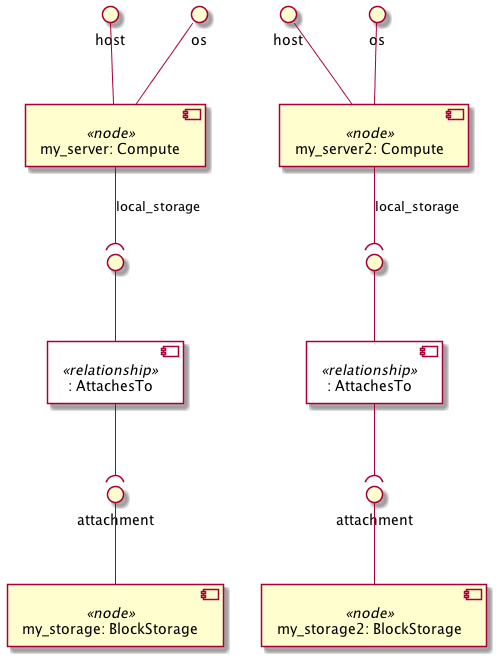

The diagram above was rendered by PlantUML. Its source (embedded in the PNG):
@startuml
skinparam componentStyle uml2
skinparam component {
  backgroundColor<<relationship>> White
}

component "my_server: Compute" <<node>> as node_my_server
interface "host" as node_my_server_host
node_my_server_host -- node_my_server
interface "os" as node_my_server_os
node_my_server_os -- node_my_server
component ": AttachesTo" <<relationship>> as node_my_server_local_storage_relationship0
interface " " as node_my_server_local_storage_relationship0_source
node_my_server_local_storage_relationship0_source -- node_my_server_local_storage_relationship0
node_my_server --( node_my_server_local_storage_relationship0_source : local_storage

component "my_storage: BlockStorage" <<node>> as node_my_storage
interface "attachment" as node_my_storage_attachment
node_my_storage_attachment -- node_my_storage

component "my_server2: Compute" <<node>> as node_my_server2
interface "host" as node_my_server2_host
node_my_server2_host -- node_my_server2
interface "os" as node_my_server2_os
node_my_server2_os -- node_my_server2
component ": AttachesTo" <<relationship>> as node_my_server2_local_storage_relationship0
interface " " as node_my_server2_local_storage_relationship0_source
node_my_server2_local_storage_relationship0_source -- node_my_server2_local_storage_relationship0
node_my_server2 --( node_my_server2_local_storage_relationship0_source : local_storage

component "my_storage2: BlockStorage" <<node>> as node_my_storage2
interface "attachment" as node_my_storage2_attachment
node_my_storage2_attachment -- node_my_storage2

node_my_server_local_storage_relationship0 --( node_my_storage_attachment
node_my_server2_local_storage_relationship0 --( node_my_storage2_attachment
@enduml